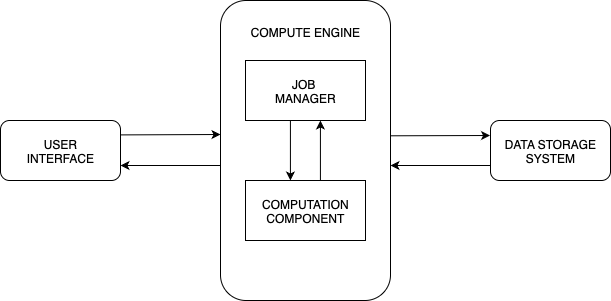

The diagram above was exported from draw.io. Its source (the exported page's mxGraphModel, read from the mxfile embedded in the PNG):
<mxGraphModel dx="970" dy="570" grid="1" gridSize="10" guides="1" tooltips="1" connect="1" arrows="1" fold="1" page="1" pageScale="1" pageWidth="850" pageHeight="1100" math="0" shadow="0">
  <root>
    <mxCell id="0" />
    <mxCell id="1" parent="0" />
    <mxCell id="zRm5rGs8fMFRJaB2IYbM-1" value="USER&lt;div&gt;INTERFACE&lt;/div&gt;" style="rounded=1;whiteSpace=wrap;html=1;" vertex="1" parent="1">
      <mxGeometry x="70" y="230" width="120" height="60" as="geometry" />
    </mxCell>
    <mxCell id="zRm5rGs8fMFRJaB2IYbM-2" value="COMPUTE ENGINE&lt;div&gt;&lt;br&gt;&lt;/div&gt;&lt;div&gt;&lt;br&gt;&lt;/div&gt;&lt;div&gt;&lt;br&gt;&lt;/div&gt;&lt;div&gt;&lt;br&gt;&lt;/div&gt;&lt;div&gt;&lt;br&gt;&lt;/div&gt;&lt;div&gt;&lt;br&gt;&lt;/div&gt;&lt;div&gt;&lt;br&gt;&lt;/div&gt;&lt;div&gt;&lt;br&gt;&lt;/div&gt;&lt;div&gt;&lt;br&gt;&lt;/div&gt;&lt;div&gt;&lt;br&gt;&lt;/div&gt;&lt;div&gt;&lt;br&gt;&lt;/div&gt;&lt;div&gt;&lt;br&gt;&lt;/div&gt;&lt;div&gt;&lt;br&gt;&lt;/div&gt;&lt;div&gt;&lt;br&gt;&lt;/div&gt;&lt;div&gt;&lt;br&gt;&lt;/div&gt;&lt;div&gt;&lt;br&gt;&lt;/div&gt;&lt;div&gt;&lt;br&gt;&lt;/div&gt;" style="rounded=1;whiteSpace=wrap;html=1;" vertex="1" parent="1">
      <mxGeometry x="290" y="110" width="170" height="300" as="geometry" />
    </mxCell>
    <mxCell id="zRm5rGs8fMFRJaB2IYbM-3" value="DATA STORAGE&lt;div&gt;SYSTEM&lt;/div&gt;" style="rounded=1;whiteSpace=wrap;html=1;" vertex="1" parent="1">
      <mxGeometry x="560" y="230" width="120" height="60" as="geometry" />
    </mxCell>
    <mxCell id="zRm5rGs8fMFRJaB2IYbM-9" value="JOB&amp;nbsp;&lt;div&gt;MANAGER&lt;/div&gt;" style="rounded=0;whiteSpace=wrap;html=1;" vertex="1" parent="1">
      <mxGeometry x="315" y="170" width="120" height="60" as="geometry" />
    </mxCell>
    <mxCell id="zRm5rGs8fMFRJaB2IYbM-10" value="COMPUTATION&lt;div&gt;COMPONENT&lt;/div&gt;" style="rounded=0;whiteSpace=wrap;html=1;" vertex="1" parent="1">
      <mxGeometry x="315" y="290" width="120" height="60" as="geometry" />
    </mxCell>
    <mxCell id="zRm5rGs8fMFRJaB2IYbM-12" value="" style="endArrow=classic;html=1;rounded=0;exitX=0.998;exitY=0.24;exitDx=0;exitDy=0;exitPerimeter=0;" edge="1" parent="1" source="zRm5rGs8fMFRJaB2IYbM-1">
      <mxGeometry width="50" height="50" relative="1" as="geometry">
        <mxPoint x="191.43999999999994" y="244.67999999999995" as="sourcePoint" />
        <mxPoint x="290" y="244" as="targetPoint" />
      </mxGeometry>
    </mxCell>
    <mxCell id="zRm5rGs8fMFRJaB2IYbM-13" value="" style="endArrow=classic;html=1;rounded=0;exitX=0.999;exitY=0.451;exitDx=0;exitDy=0;exitPerimeter=0;" edge="1" parent="1" source="zRm5rGs8fMFRJaB2IYbM-2">
      <mxGeometry width="50" height="50" relative="1" as="geometry">
        <mxPoint x="461" y="245.67999999999995" as="sourcePoint" />
        <mxPoint x="559.5600000000001" y="245" as="targetPoint" />
      </mxGeometry>
    </mxCell>
    <mxCell id="zRm5rGs8fMFRJaB2IYbM-14" value="" style="endArrow=classic;html=1;rounded=0;exitX=0;exitY=0.533;exitDx=0;exitDy=0;exitPerimeter=0;" edge="1" parent="1">
      <mxGeometry width="50" height="50" relative="1" as="geometry">
        <mxPoint x="290" y="275" as="sourcePoint" />
        <mxPoint x="190" y="275" as="targetPoint" />
      </mxGeometry>
    </mxCell>
    <mxCell id="zRm5rGs8fMFRJaB2IYbM-15" value="" style="endArrow=classic;html=1;rounded=0;exitX=0;exitY=0.533;exitDx=0;exitDy=0;exitPerimeter=0;" edge="1" parent="1">
      <mxGeometry width="50" height="50" relative="1" as="geometry">
        <mxPoint x="560" y="275" as="sourcePoint" />
        <mxPoint x="460" y="275" as="targetPoint" />
      </mxGeometry>
    </mxCell>
    <mxCell id="zRm5rGs8fMFRJaB2IYbM-16" value="" style="endArrow=classic;html=1;rounded=0;exitX=0;exitY=1;exitDx=0;exitDy=0;entryX=0;entryY=0;entryDx=0;entryDy=0;" edge="1" parent="1">
      <mxGeometry width="50" height="50" relative="1" as="geometry">
        <mxPoint x="359.92" y="229.99999999999994" as="sourcePoint" />
        <mxPoint x="359.92" y="290" as="targetPoint" />
      </mxGeometry>
    </mxCell>
    <mxCell id="zRm5rGs8fMFRJaB2IYbM-17" value="" style="endArrow=classic;html=1;rounded=0;exitX=1;exitY=0;exitDx=0;exitDy=0;entryX=1;entryY=1;entryDx=0;entryDy=0;" edge="1" parent="1">
      <mxGeometry width="50" height="50" relative="1" as="geometry">
        <mxPoint x="389.92" y="290" as="sourcePoint" />
        <mxPoint x="389.92" y="229.99999999999994" as="targetPoint" />
      </mxGeometry>
    </mxCell>
  </root>
</mxGraphModel>